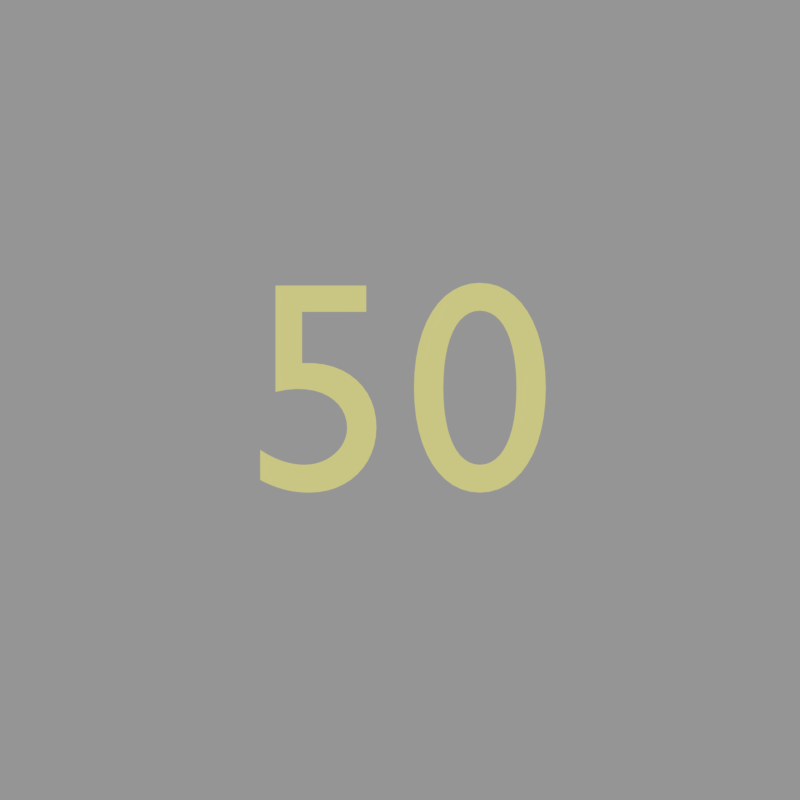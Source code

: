 # Source: hit50.rendernormal.blend  (saved by Blender 4.1.24; exported with 4.5.12 LTS)
import bpy
from mathutils import Matrix  # noqa: F401  (used for matrix-valued properties, if any)

bpy.ops.wm.read_factory_settings(use_empty=True)
scene = bpy.context.scene
scene.name = 'hitcirclestuff'

# ---- collections
col_collection_1 = bpy.data.collections.new('Collection 1'); scene.collection.children.link(col_collection_1)

# ---- materials (node trees are filled in below, after node groups)
mat_material = bpy.data.materials.new('Material')
mat_material.surface_render_method = 'BLENDED'
mat_material.blend_method = 'BLEND'
mat_material.use_transparent_shadow = False

# ---- material node trees
mat_material.use_nodes = True; mat_material.node_tree.nodes.clear()
_N = mat_material.node_tree.nodes; _L = mat_material.node_tree.links
n0 = _N.new('ShaderNodeOutputMaterial'); n0.name = 'Material Output'; n0.location = (476, 256)
n1 = _N.new('ShaderNodeEmission'); n1.name = 'Emission'; n1.location = (-56, 230)
n1.inputs[0].default_value = (0.6454, 0.615, 0.2135, 1.0)
n2 = _N.new('ShaderNodeBsdfTransparent'); n2.name = 'Transparent BSDF'; n2.location = (-46, 32)
n3 = _N.new('ShaderNodeMixShader'); n3.name = 'Mix Shader'; n3.location = (176, 181)
n3.inputs[0].default_value = 0.1679
_L.new(n1.outputs[0], n3.inputs[1])
_L.new(n2.outputs[0], n3.inputs[2])
_L.new(n3.outputs[0], n0.inputs[0])
n0.is_active_output = True

# ---- cameras
cam_camera_061 = bpy.data.cameras.new('Camera.061')
cam_camera_061.type = 'ORTHO'
cam_camera_061.clip_end = 100.0
cam_camera_061.lens = 35.0
cam_camera_061.sensor_width = 32.0
cam_camera_061.sensor_height = 18.0
cam_camera_061.ortho_scale = 0.9
cam_camera_061.dof.focus_distance = 0.0

# ---- curves / text
txt_text = bpy.data.curves.new('Text', 'FONT')
txt_text.dimensions = '2D'
txt_text.body = '50'
txt_text.materials.append(mat_material)
txt_text.align_x = 'CENTER'
txt_text.align_y = 'CENTER'
txt_text.space_character = 1.066

# ---- objects
ob_text = bpy.data.objects.new('Text', txt_text)
ob_cam_rank_s_002 = bpy.data.objects.new('cam-rank-S.002', cam_camera_061)

# ---- transforms, parenting, visibility, modifiers, constraints
ob_text.location = (0.0, 0.0, 0.0)
ob_text.scale = (0.3372, 0.3372, 0.3372)
ob_cam_rank_s_002.location = (0.0, 0.0, 3.0)
ob_cam_rank_s_002.scale = (0.8262, 0.8262, 0.8262)
ob_cam_rank_s_002.lock_rotations_4d = False
ob_cam_rank_s_002.empty_display_type = 'ARROWS'
ob_cam_rank_s_002.color = (0.0, 0.0, 0.0, 0.0)
ob_cam_rank_s_002.display_type = 'WIRE'
ob_cam_rank_s_002.lineart.crease_threshold = 0.0

# ---- collection membership
scene.collection.objects.link(ob_text)
col_collection_1.objects.link(ob_cam_rank_s_002)

# ---- scene / render settings (as saved in the file)
scene.camera = ob_cam_rank_s_002
scene.frame_start = 0; scene.frame_end = 15; scene.frame_set(10)
scene.render.engine = 'BLENDER_EEVEE_NEXT'
scene.render.image_settings.compression = 70
scene.render.resolution_x = 256
scene.render.resolution_y = 256
scene.render.fps = 60
scene.render.dither_intensity = 0.0
scene.render.film_transparent = True
scene.cycles.use_denoising = False
scene.cycles.samples = 20
scene.cycles.sampling_pattern = 'TABULATED_SOBOL'
scene.cycles.light_sampling_threshold = 0.0
scene.cycles.use_adaptive_sampling = False
scene.cycles.use_light_tree = False
scene.cycles.blur_glossy = 0.0
scene.cycles.max_bounces = 6
scene.cycles.diffuse_bounces = 6
scene.cycles.glossy_bounces = 6
scene.cycles.transmission_bounces = 6
scene.cycles.volume_bounces = 6
scene.cycles.transparent_max_bounces = 6
scene.cycles.sample_clamp_indirect = 0.0
scene.eevee.taa_samples = 64
scene.eevee.use_taa_reprojection = False
scene.eevee.ray_tracing_options.trace_max_roughness = 0.0
scene.view_settings.view_transform = 'Standard'
bpy.context.view_layer.update()

# ---- added for rendering (the .blend has no usable light): sun + grey world if the file has none
light_auto_sun = bpy.data.lights.new('AutoSun', 'SUN')
light_auto_sun.energy = 3.0
light_auto_sun.angle = 0.0523599
ob_auto_sun = bpy.data.objects.new('AutoSun', light_auto_sun)
scene.collection.objects.link(ob_auto_sun)
ob_auto_sun.rotation_euler = (0.872665, 0.174533, 0.523599)
if scene.world is None:
    world_auto = bpy.data.worlds.new('AutoWorld')
    world_auto.color = (0.3, 0.3, 0.3)
    scene.world = world_auto
bpy.context.view_layer.update()
